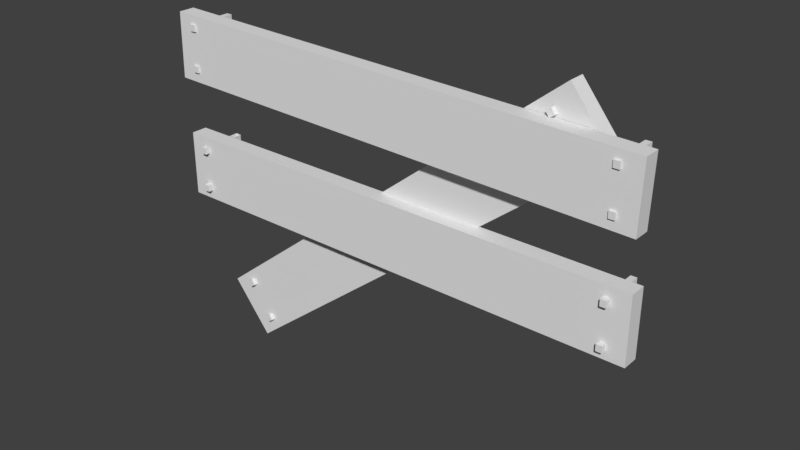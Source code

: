 # Source: Plank_0.blend  (saved by Blender 2.78.0; exported with 4.5.12 LTS)
import bpy
from mathutils import Matrix  # noqa: F401  (used for matrix-valued properties, if any)

bpy.ops.wm.read_factory_settings(use_empty=True)
scene = bpy.context.scene
scene.name = 'Scene'

# ---- collections
col_collection_1 = bpy.data.collections.new('Collection 1'); scene.collection.children.link(col_collection_1)

# ---- world
world_world = bpy.data.worlds.new('World'); scene.world = world_world
world_world.color = (0.05088, 0.05088, 0.05088)
world_world.use_sun_shadow = False
world_world.sun_shadow_jitter_overblur = 0.0
world_world.cycles.sampling_method = 'MANUAL'

# ---- meshes
me_cube_002 = bpy.data.meshes.new('Cube.002')
me_cube_002.from_pydata([(-1.301, -0.1192, 0.08818), (-1.301, -0.1192, -0.3118), (-1.301, -0.2192, 0.08818), (-1.301, -0.2192, -0.3118), (1.699, -0.1192, 0.08818), (1.699, -0.1192, -0.3118), (1.699, -0.2192, 0.08818), (1.699, -0.2192, -0.3118), (-1.097, -0.03266, -0.8939), (-0.8466, -0.03266, -1.206), (-1.097, -0.1327, -0.8939), (-0.8466, -0.1327, -1.206), (1.244, -0.03266, 0.9824), (1.494, -0.03266, 0.6703), (1.244, -0.1327, 0.9824), (1.494, -0.1327, 0.6703), (-1.296, -0.1382, 0.843), (-1.305, -0.1382, 0.4431), (-1.296, -0.2382, 0.843), (-1.305, -0.2382, 0.4431), (1.703, -0.1382, 0.7757), (1.694, -0.1382, 0.3758), (1.703, -0.2382, 0.7757), (1.694, -0.2382, 0.3758), (1.588, -0.25, -0.01528), (1.588, -0.25, 0.02472), (1.588, 0.03399, -0.01528), (1.588, 0.03399, 0.02472), (1.552, -0.25, -0.01528), (1.552, -0.25, 0.02472), (1.552, 0.03399, -0.01528), (1.552, 0.03399, 0.02472), (1.588, -0.25, -0.2615), (1.588, -0.25, -0.2215), (1.588, 0.03399, -0.2615), (1.588, 0.03399, -0.2215), (1.552, -0.25, -0.2615), (1.552, -0.25, -0.2215), (1.552, 0.03399, -0.2615), (1.552, 0.03399, -0.2215), (-1.16, -0.25, -0.009371), (-1.16, -0.25, 0.03063), (-1.16, 0.03399, -0.009371), (-1.16, 0.03399, 0.03063), (-1.196, -0.25, -0.009371), (-1.196, -0.25, 0.03063), (-1.196, 0.03399, -0.009371), (-1.196, 0.03399, 0.03063), (-1.16, -0.25, -0.2556), (-1.16, -0.25, -0.2156), (-1.16, 0.03399, -0.2556), (-1.16, 0.03399, -0.2156), (-1.196, -0.25, -0.2556), (-1.196, -0.25, -0.2156), (-1.196, 0.03399, -0.2556), (-1.196, 0.03399, -0.2156), (1.588, -0.25, 0.6843), (1.588, -0.25, 0.7243), (1.588, 0.03399, 0.6843), (1.588, 0.03399, 0.7243), (1.552, -0.25, 0.6843), (1.552, -0.25, 0.7243), (1.552, 0.03399, 0.6843), (1.552, 0.03399, 0.7243), (1.588, -0.25, 0.4381), (1.588, -0.25, 0.4781), (1.588, 0.03399, 0.4381), (1.588, 0.03399, 0.4781), (1.552, -0.25, 0.4381), (1.552, -0.25, 0.4781), (1.552, 0.03399, 0.4381), (1.552, 0.03399, 0.4781), (-1.165, -0.25, 0.7481), (-1.165, -0.25, 0.7881), (-1.165, 0.03399, 0.7481), (-1.165, 0.03399, 0.7881), (-1.201, -0.25, 0.7481), (-1.201, -0.25, 0.7881), (-1.201, 0.03399, 0.7481), (-1.201, 0.03399, 0.7881), (-1.165, -0.25, 0.5019), (-1.165, -0.25, 0.5419), (-1.165, 0.03399, 0.5019), (-1.165, 0.03399, 0.5419), (-1.201, -0.25, 0.5019), (-1.201, -0.25, 0.5419), (-1.201, 0.03399, 0.5019), (-1.201, 0.03399, 0.5419), (-0.9111, -0.1577, -0.8631), (-0.9341, -0.1577, -0.8303), (-0.9111, 0.1263, -0.8631), (-0.9341, 0.1263, -0.8303), (-0.9406, -0.1577, -0.8838), (-0.9636, -0.1577, -0.851), (-0.9406, 0.1263, -0.8838), (-0.9636, 0.1263, -0.851), (-0.7699, -0.1577, -1.065), (-0.7929, -0.1577, -1.032), (-0.7699, 0.1263, -1.065), (-0.7929, 0.1263, -1.032), (-0.7994, -0.1577, -1.085), (-0.8223, -0.1577, -1.053), (-0.7994, 0.1263, -1.085), (-0.8223, 0.1263, -1.053), (1.19, -0.1577, 0.8072), (1.167, -0.1577, 0.84), (1.19, 0.1263, 0.8072), (1.167, 0.1263, 0.84), (1.16, -0.1577, 0.7866), (1.137, -0.1577, 0.8193), (1.16, 0.1263, 0.7866), (1.137, 0.1263, 0.8193), (1.331, -0.1577, 0.6055), (1.308, -0.1577, 0.6383), (1.331, 0.1263, 0.6055), (1.308, 0.1263, 0.6383), (1.301, -0.1577, 0.5849), (1.279, -0.1577, 0.6176), (1.301, 0.1263, 0.5849), (1.279, 0.1263, 0.6176)], [], [(0, 1, 3, 2), (2, 3, 7, 6), (6, 7, 5, 4), (4, 5, 1, 0), (2, 6, 4, 0), (7, 3, 1, 5), (8, 9, 11, 10), (10, 11, 15, 14), (14, 15, 13, 12), (12, 13, 9, 8), (10, 14, 12, 8), (15, 11, 9, 13), (16, 17, 19, 18), (18, 19, 23, 22), (22, 23, 21, 20), (20, 21, 17, 16), (18, 22, 20, 16), (23, 19, 17, 21), (29, 25, 27, 31), (29, 28, 24, 25), (31, 30, 28, 29), (27, 26, 30, 31), (24, 28, 30, 26), (25, 24, 26, 27), (37, 33, 35, 39), (37, 36, 32, 33), (39, 38, 36, 37), (35, 34, 38, 39), (32, 36, 38, 34), (33, 32, 34, 35), (45, 44, 40, 41), (47, 46, 44, 45), (43, 42, 46, 47), (40, 44, 46, 42), (41, 40, 42, 43), (53, 49, 51, 55), (53, 52, 48, 49), (55, 54, 52, 53), (51, 50, 54, 55), (48, 52, 54, 50), (49, 48, 50, 51), (61, 57, 59, 63), (61, 60, 56, 57), (63, 62, 60, 61), (59, 58, 62, 63), (56, 60, 62, 58), (57, 56, 58, 59), (69, 65, 67, 71), (69, 68, 64, 65), (71, 70, 68, 69), (67, 66, 70, 71), (64, 68, 70, 66), (65, 64, 66, 67), (77, 73, 75, 79), (77, 76, 72, 73), (79, 78, 76, 77), (75, 74, 78, 79), (72, 76, 78, 74), (73, 72, 74, 75), (85, 81, 83, 87), (85, 84, 80, 81), (87, 86, 84, 85), (83, 82, 86, 87), (80, 84, 86, 82), (81, 80, 82, 83), (93, 89, 91, 95), (93, 92, 88, 89), (95, 94, 92, 93), (91, 90, 94, 95), (88, 92, 94, 90), (89, 88, 90, 91), (101, 97, 99, 103), (101, 100, 96, 97), (103, 102, 100, 101), (99, 98, 102, 103), (96, 100, 102, 98), (97, 96, 98, 99), (109, 105, 107, 111), (109, 108, 104, 105), (111, 110, 108, 109), (107, 106, 110, 111), (104, 108, 110, 106), (105, 104, 106, 107), (117, 113, 115, 119), (117, 116, 112, 113), (119, 118, 116, 117), (115, 114, 118, 119), (112, 116, 118, 114), (113, 112, 114, 115)])
_uv = me_cube_002.uv_layers.new(name='UVMap')
_uv.uv.foreach_set('vector', [0.2414, 0.5114, 0.2408, 0.5114, 0.2408, 0.5108, 0.2414, 0.5108, 0.2414, 0.5114, 0.2408, 0.5114, 0.2408, 0.5108, 0.2414, 0.5108, 0.2414, 0.5114, 0.2408, 0.5114, 0.2408, 0.5108, 0.2414, 0.5108, 0.2414, 0.5114, 0.2408, 0.5114, 0.2408, 0.5108, 0.2414, 0.5108, 0.2414, 0.5114, 0.2408, 0.5114, 0.2408, 0.5108, 0.2414, 0.5108, 0.2414, 0.5114, 0.2408, 0.5114, 0.2408, 0.5108, 0.2414, 0.5108, 0.2414, 0.5114, 0.2408, 0.5114, 0.2408, 0.5108, 0.2414, 0.5108, 0.2414, 0.5114, 0.2408, 0.5114, 0.2408, 0.5108, 0.2414, 0.5108, 0.2414, 0.5114, 0.2408, 0.5114, 0.2408, 0.5108, 0.2414, 0.5108, 0.2414, 0.5114, 0.2408, 0.5114, 0.2408, 0.5108, 0.2414, 0.5108, 0.2414, 0.5114, 0.2408, 0.5114, 0.2408, 0.5108, 0.2414, 0.5108, 0.2414, 0.5114, 0.2408, 0.5114, 0.2408, 0.5108, 0.2414, 0.5108, 0.2414, 0.5114, 0.2408, 0.5114, 0.2408, 0.5108, 0.2414, 0.5108, 0.2414, 0.5114, 0.2408, 0.5114, 0.2408, 0.5108, 0.2414, 0.5108, 0.2414, 0.5114, 0.2408, 0.5114, 0.2408, 0.5108, 0.2414, 0.5108, 0.2414, 0.5114, 0.2408, 0.5114, 0.2408, 0.5108, 0.2414, 0.5108, 0.2414, 0.5114, 0.2408, 0.5114, 0.2408, 0.5108, 0.2414, 0.5108, 0.2414, 0.5114, 0.2408, 0.5114, 0.2408, 0.5108, 0.2414, 0.5108, 0.7483, 0.5065, 0.7477, 0.5065, 0.7477, 0.5059, 0.7483, 0.5059, 0.7483, 0.5065, 0.7477, 0.5065, 0.7477, 0.5059, 0.7483, 0.5059, 0.7483, 0.5065, 0.7477, 0.5065, 0.7477, 0.5059, 0.7483, 0.5059, 0.7483, 0.5065, 0.7477, 0.5065, 0.7477, 0.5059, 0.7483, 0.5059, 0.7483, 0.5065, 0.7477, 0.5065, 0.7477, 0.5059, 0.7483, 0.5059, 0.7483, 0.5065, 0.7477, 0.5065, 0.7477, 0.5059, 0.7483, 0.5059, 0.7483, 0.5065, 0.7477, 0.5065, 0.7477, 0.5059, 0.7483, 0.5059, 0.7483, 0.5065, 0.7477, 0.5065, 0.7477, 0.5059, 0.7483, 0.5059, 0.7483, 0.5065, 0.7477, 0.5065, 0.7477, 0.5059, 0.7483, 0.5059, 0.7483, 0.5065, 0.7477, 0.5065, 0.7477, 0.5059, 0.7483, 0.5059, 0.7483, 0.5065, 0.7477, 0.5065, 0.7477, 0.5059, 0.7483, 0.5059, 0.7483, 0.5065, 0.7477, 0.5065, 0.7477, 0.5059, 0.7483, 0.5059, 0.7483, 0.5065, 0.7477, 0.5065, 0.7477, 0.5059, 0.7483, 0.5059, 0.7483, 0.5065, 0.7477, 0.5065, 0.7477, 0.5059, 0.7483, 0.5059, 0.7483, 0.5065, 0.7477, 0.5065, 0.7477, 0.5059, 0.7483, 0.5059, 0.7483, 0.5065, 0.7477, 0.5065, 0.7477, 0.5059, 0.7483, 0.5059, 0.7483, 0.5065, 0.7477, 0.5065, 0.7477, 0.5059, 0.7483, 0.5059, 0.7483, 0.5065, 0.7477, 0.5065, 0.7477, 0.5059, 0.7483, 0.5059, 0.7483, 0.5065, 0.7477, 0.5065, 0.7477, 0.5059, 0.7483, 0.5059, 0.7483, 0.5065, 0.7477, 0.5065, 0.7477, 0.5059, 0.7483, 0.5059, 0.7483, 0.5065, 0.7477, 0.5065, 0.7477, 0.5059, 0.7483, 0.5059, 0.7483, 0.5065, 0.7477, 0.5065, 0.7477, 0.5059, 0.7483, 0.5059, 0.7483, 0.5065, 0.7477, 0.5065, 0.7477, 0.5059, 0.7483, 0.5059, 0.7483, 0.5065, 0.7477, 0.5065, 0.7477, 0.5059, 0.7483, 0.5059, 0.7483, 0.5065, 0.7477, 0.5065, 0.7477, 0.5059, 0.7483, 0.5059, 0.7483, 0.5065, 0.7477, 0.5065, 0.7477, 0.5059, 0.7483, 0.5059, 0.7483, 0.5065, 0.7477, 0.5065, 0.7477, 0.5059, 0.7483, 0.5059, 0.7483, 0.5065, 0.7477, 0.5065, 0.7477, 0.5059, 0.7483, 0.5059, 0.7483, 0.5065, 0.7477, 0.5065, 0.7477, 0.5059, 0.7483, 0.5059, 0.7483, 0.5065, 0.7477, 0.5065, 0.7477, 0.5059, 0.7483, 0.5059, 0.7483, 0.5065, 0.7477, 0.5065, 0.7477, 0.5059, 0.7483, 0.5059, 0.7483, 0.5065, 0.7477, 0.5065, 0.7477, 0.5059, 0.7483, 0.5059, 0.7483, 0.5065, 0.7477, 0.5065, 0.7477, 0.5059, 0.7483, 0.5059, 0.7483, 0.5065, 0.7477, 0.5065, 0.7477, 0.5059, 0.7483, 0.5059, 0.7483, 0.5065, 0.7477, 0.5065, 0.7477, 0.5059, 0.7483, 0.5059, 0.7483, 0.5065, 0.7477, 0.5065, 0.7477, 0.5059, 0.7483, 0.5059, 0.7483, 0.5065, 0.7477, 0.5065, 0.7477, 0.5059, 0.7483, 0.5059, 0.7483, 0.5065, 0.7477, 0.5065, 0.7477, 0.5059, 0.7483, 0.5059, 0.7483, 0.5065, 0.7477, 0.5065, 0.7477, 0.5059, 0.7483, 0.5059, 0.7483, 0.5065, 0.7477, 0.5065, 0.7477, 0.5059, 0.7483, 0.5059, 0.7483, 0.5065, 0.7477, 0.5065, 0.7477, 0.5059, 0.7483, 0.5059, 0.7483, 0.5065, 0.7477, 0.5065, 0.7477, 0.5059, 0.7483, 0.5059, 0.7483, 0.5065, 0.7477, 0.5065, 0.7477, 0.5059, 0.7483, 0.5059, 0.7483, 0.5065, 0.7477, 0.5065, 0.7477, 0.5059, 0.7483, 0.5059, 0.7483, 0.5065, 0.7477, 0.5065, 0.7477, 0.5059, 0.7483, 0.5059, 0.7483, 0.5065, 0.7477, 0.5065, 0.7477, 0.5059, 0.7483, 0.5059, 0.7483, 0.5065, 0.7477, 0.5065, 0.7477, 0.5059, 0.7483, 0.5059, 0.7483, 0.5065, 0.7477, 0.5065, 0.7477, 0.5059, 0.7483, 0.5059, 0.7483, 0.5065, 0.7477, 0.5065, 0.7477, 0.5059, 0.7483, 0.5059, 0.7483, 0.5065, 0.7477, 0.5065, 0.7477, 0.5059, 0.7483, 0.5059, 0.7483, 0.5065, 0.7477, 0.5065, 0.7477, 0.5059, 0.7483, 0.5059, 0.7483, 0.5065, 0.7477, 0.5065, 0.7477, 0.5059, 0.7483, 0.5059, 0.7483, 0.5065, 0.7477, 0.5065, 0.7477, 0.5059, 0.7483, 0.5059, 0.7483, 0.5065, 0.7477, 0.5065, 0.7477, 0.5059, 0.7483, 0.5059, 0.7483, 0.5065, 0.7477, 0.5065, 0.7477, 0.5059, 0.7483, 0.5059, 0.7483, 0.5065, 0.7477, 0.5065, 0.7477, 0.5059, 0.7483, 0.5059, 0.7483, 0.5065, 0.7477, 0.5065, 0.7477, 0.5059, 0.7483, 0.5059, 0.7483, 0.5065, 0.7477, 0.5065, 0.7477, 0.5059, 0.7483, 0.5059, 0.7483, 0.5065, 0.7477, 0.5065, 0.7477, 0.5059, 0.7483, 0.5059, 0.7483, 0.5065, 0.7477, 0.5065, 0.7477, 0.5059, 0.7483, 0.5059, 0.7483, 0.5065, 0.7477, 0.5065, 0.7477, 0.5059, 0.7483, 0.5059, 0.7483, 0.5065, 0.7477, 0.5065, 0.7477, 0.5059, 0.7483, 0.5059, 0.7483, 0.5065, 0.7477, 0.5065, 0.7477, 0.5059, 0.7483, 0.5059, 0.7483, 0.5065, 0.7477, 0.5065, 0.7477, 0.5059, 0.7483, 0.5059, 0.7483, 0.5065, 0.7477, 0.5065, 0.7477, 0.5059, 0.7483, 0.5059, 0.7483, 0.5065, 0.7477, 0.5065, 0.7477, 0.5059, 0.7483, 0.5059, 0.7483, 0.5065, 0.7477, 0.5065, 0.7477, 0.5059, 0.7483, 0.5059, 0.7483, 0.5065, 0.7477, 0.5065, 0.7477, 0.5059, 0.7483, 0.5059, 0.7483, 0.5065, 0.7477, 0.5065, 0.7477, 0.5059, 0.7483, 0.5059, 0.7483, 0.5065, 0.7477, 0.5065, 0.7477, 0.5059, 0.7483, 0.5059, 0.7483, 0.5065, 0.7477, 0.5065, 0.7477, 0.5059, 0.7483, 0.5059])
me_cube_002.use_remesh_preserve_volume = False
me_cube_002.use_remesh_preserve_attributes = False
me_cube_002.use_mirror_vertex_groups = False
me_cube_002.update()

# ---- objects
ob_plank = bpy.data.objects.new('Plank', me_cube_002)

# ---- transforms, parenting, visibility, modifiers, constraints
ob_plank.location = (0.0, 0.0, 0.0)
ob_plank.lineart.crease_threshold = 0.0

# ---- collection membership
col_collection_1.objects.link(ob_plank)

# ---- scene / render settings (as saved in the file)
scene.frame_start = 1; scene.frame_end = 250; scene.frame_set(1)
scene.render.engine = 'BLENDER_EEVEE_NEXT'
scene.render.resolution_percentage = 50
scene.render.dither_intensity = 0.0
scene.cycles.use_denoising = False
scene.cycles.samples = 128
scene.cycles.sampling_pattern = 'TABULATED_SOBOL'
scene.cycles.light_sampling_threshold = 0.0
scene.cycles.use_adaptive_sampling = False
scene.cycles.use_light_tree = False
scene.cycles.blur_glossy = 0.0
scene.cycles.sample_clamp_indirect = 0.0
scene.view_settings.view_transform = 'Standard'
bpy.context.view_layer.update()

# ---- added for rendering (the .blend has no active camera and no usable light): camera, sun
cam_auto = bpy.data.cameras.new('AutoCamera')
cam_auto.lens = 50.0
cam_auto.sensor_width = 36.0
cam_auto.clip_end = 1000.0
ob_auto_camera = bpy.data.objects.new('AutoCamera', cam_auto)
scene.collection.objects.link(ob_auto_camera)
ob_auto_camera.location = (3.65816, -4.21317, 2.65574)
ob_auto_camera.rotation_euler = (1.09748, -7.21219e-08, 0.694738)
scene.camera = ob_auto_camera
light_auto_sun = bpy.data.lights.new('AutoSun', 'SUN')
light_auto_sun.energy = 3.0
light_auto_sun.angle = 0.0523599
ob_auto_sun = bpy.data.objects.new('AutoSun', light_auto_sun)
scene.collection.objects.link(ob_auto_sun)
ob_auto_sun.rotation_euler = (0.872665, 0.174533, 0.523599)
bpy.context.view_layer.update()

